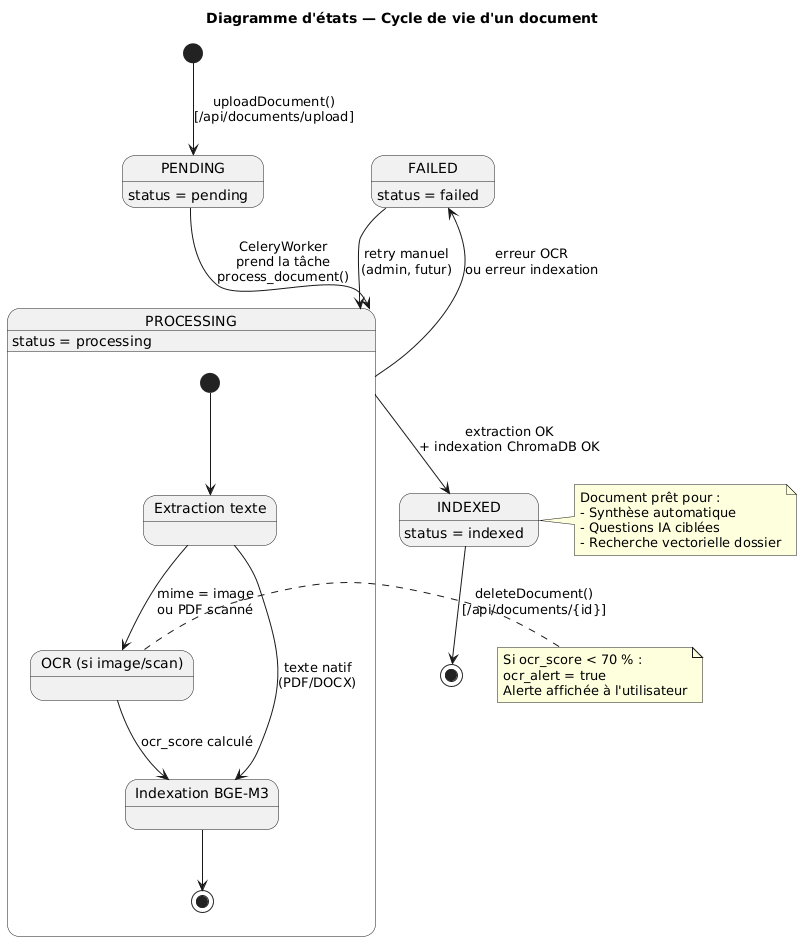

The diagram above was rendered by PlantUML. Its source (embedded in the PNG):
@startuml sanad-etat-document
' ============================================================
' Sanad — Diagramme d'états : cycle de vie d'un document
' ============================================================

skinparam shadowing false

title Diagramme d'états — Cycle de vie d'un document

[*] --> PENDING : uploadDocument()\n[/api/documents/upload]

state PENDING : status = pending
state PROCESSING : status = processing
state INDEXED : status = indexed
state FAILED : status = failed

PENDING --> PROCESSING : CeleryWorker\nprend la tâche\nprocess_document()

PROCESSING --> INDEXED : extraction OK\n+ indexation ChromaDB OK
PROCESSING --> FAILED : erreur OCR\nou erreur indexation

INDEXED --> [*] : deleteDocument()\n[/api/documents/{id}]

FAILED --> PROCESSING : retry manuel\n(admin, futur)

state PROCESSING {
  state "Extraction texte" as Extract
  state "OCR (si image/scan)" as OCR
  state "Indexation BGE-M3" as Index

  [*] --> Extract
  Extract --> OCR : mime = image\nou PDF scanné
  Extract --> Index : texte natif\n(PDF/DOCX)
  OCR --> Index : ocr_score calculé
  Index --> [*]
}

note right of INDEXED
  Document prêt pour :
  - Synthèse automatique
  - Questions IA ciblées
  - Recherche vectorielle dossier
end note

note right of OCR
  Si ocr_score < 70 % :
  ocr_alert = true
  Alerte affichée à l'utilisateur
end note

@enduml